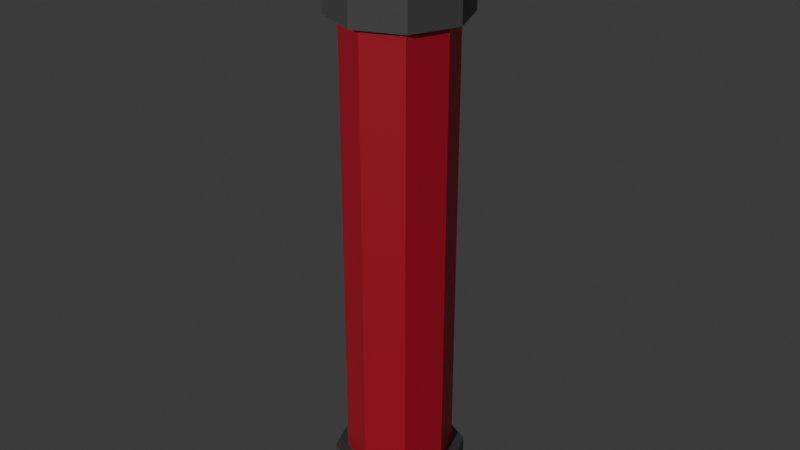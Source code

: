# Source: airPump.blend  (saved by Blender 5.1.29; exported with 4.5.12 LTS)
import bpy
from mathutils import Matrix  # noqa: F401  (used for matrix-valued properties, if any)

bpy.ops.wm.read_factory_settings(use_empty=True)
scene = bpy.context.scene
scene.name = 'Scene'

# ---- collections
col_collection = bpy.data.collections.new('Collection'); scene.collection.children.link(col_collection)

# ---- materials (node trees are filled in below, after node groups)
mat_material_002 = bpy.data.materials.new('Material.002')
mat_material_001 = bpy.data.materials.new('Material.001')
mat_material_003 = bpy.data.materials.new('Material.003')
mat_material_004 = bpy.data.materials.new('Material.004')

# ---- material node trees
mat_material_002.use_nodes = True; mat_material_002.node_tree.nodes.clear()
_N = mat_material_002.node_tree.nodes; _L = mat_material_002.node_tree.links
n0 = _N.new('ShaderNodeBsdfPrincipled'); n0.name = 'Principled BSDF'; n0.location = (-200, 100)
n0.inputs[0].default_value = (0.1474, 0.1474, 0.1474, 1.0)
n1 = _N.new('ShaderNodeOutputMaterial'); n1.name = 'Material Output'; n1.location = (200, 100)
_L.new(n0.outputs[0], n1.inputs[0])
n1.is_active_output = True
mat_material_001.use_nodes = True; mat_material_001.node_tree.nodes.clear()
_N = mat_material_001.node_tree.nodes; _L = mat_material_001.node_tree.links
n0 = _N.new('ShaderNodeBsdfPrincipled'); n0.name = 'Principled BSDF'; n0.location = (-200, 100)
n0.inputs[0].default_value = (0.8, 0.01836, 0.0505, 1.0)
n1 = _N.new('ShaderNodeOutputMaterial'); n1.name = 'Material Output'; n1.location = (200, 100)
_L.new(n0.outputs[0], n1.inputs[0])
n1.is_active_output = True
mat_material_003.use_nodes = True; mat_material_003.node_tree.nodes.clear()
_N = mat_material_003.node_tree.nodes; _L = mat_material_003.node_tree.links
n0 = _N.new('ShaderNodeBsdfPrincipled'); n0.name = 'Principled BSDF'; n0.location = (-200, 100)
n0.inputs[0].default_value = (0.1474, 0.1474, 0.1474, 1.0)
n1 = _N.new('ShaderNodeOutputMaterial'); n1.name = 'Material Output'; n1.location = (200, 100)
_L.new(n0.outputs[0], n1.inputs[0])
n1.is_active_output = True
mat_material_004.use_nodes = True; mat_material_004.node_tree.nodes.clear()
_N = mat_material_004.node_tree.nodes; _L = mat_material_004.node_tree.links
n0 = _N.new('ShaderNodeBsdfPrincipled'); n0.name = 'Principled BSDF'; n0.location = (-200, 100)
n0.inputs[0].default_value = (0.1474, 0.1474, 0.1474, 1.0)
n1 = _N.new('ShaderNodeOutputMaterial'); n1.name = 'Material Output'; n1.location = (200, 100)
_L.new(n0.outputs[0], n1.inputs[0])
n1.is_active_output = True

# ---- world
world_world = bpy.data.worlds.new('World'); scene.world = world_world
world_world.use_nodes = True; world_world.node_tree.nodes.clear()
_N = world_world.node_tree.nodes; _L = world_world.node_tree.links
n0 = _N.new('ShaderNodeOutputWorld'); n0.name = 'World Output'; n0.location = (200, 100)
n1 = _N.new('ShaderNodeBackground'); n1.name = 'Background'; n1.location = (-200, 100)
n1.inputs[0].default_value = (0.05088, 0.05088, 0.05088, 1.0)
_L.new(n1.outputs[0], n0.inputs[0])
n0.is_active_output = True
world_world.color = (0.05088, 0.05088, 0.05088)
world_world.sun_shadow_jitter_overblur = 0.0

# ---- lights
light_sun = bpy.data.lights.new('Sun', 'SUN')
light_sun.energy = 1.0

# ---- meshes
me_cylinder_001 = bpy.data.meshes.new('Cylinder.001')
me_cylinder_001.from_pydata([(0.0, 0.1358, -0.5336), (0.0, 0.1358, -0.4664), (0.09602, 0.09602, -0.5336), (0.09602, 0.09602, -0.4664), (0.1358, 0.0, -0.5336), (0.1358, 0.0, -0.4664), (0.09602, -0.09602, -0.5336), (0.09602, -0.09602, -0.4664), (0.0, -0.1358, -0.5336), (0.0, -0.1358, -0.4664), (-0.09602, -0.09602, -0.5336), (-0.09602, -0.09602, -0.4664), (-0.1358, 0.0, -0.5336), (-0.1358, 0.0, -0.4664), (-0.09602, 0.09602, -0.5336), (-0.09602, 0.09602, -0.4664), (0.0, 0.11, -0.5), (0.0, 0.11, 0.5), (0.07778, 0.07778, -0.5), (0.07778, 0.07778, 0.5), (0.11, 0.0, -0.5), (0.11, 0.0, 0.5), (0.07778, -0.07778, -0.5), (0.07778, -0.07778, 0.5), (0.0, -0.11, -0.5), (0.0, -0.11, 0.5), (-0.07778, -0.07778, -0.5), (-0.07778, -0.07778, 0.5), (-0.11, 0.0, -0.5), (-0.11, 0.0, 0.5), (-0.07778, 0.07778, -0.5), (-0.07778, 0.07778, 0.5), (0.0, 0.1358, 0.4664), (0.0, 0.1358, 0.5336), (0.09602, 0.09602, 0.4664), (0.09602, 0.09602, 0.5336), (0.1358, 0.0, 0.4664), (0.1358, 0.0, 0.5336), (0.09602, -0.09602, 0.4664), (0.09602, -0.09602, 0.5336), (0.0, -0.1358, 0.4664), (0.0, -0.1358, 0.5336), (-0.09602, -0.09602, 0.4664), (-0.09602, -0.09602, 0.5336), (-0.1358, 0.0, 0.4664), (-0.1358, 0.0, 0.5336), (-0.09602, 0.09602, 0.4664), (-0.09602, 0.09602, 0.5336)], [], [(0, 1, 3, 2), (2, 3, 5, 4), (4, 5, 7, 6), (6, 7, 9, 8), (8, 9, 11, 10), (10, 11, 13, 12), (3, 1, 15, 13, 11, 9, 7, 5), (12, 13, 15, 14), (14, 15, 1, 0), (0, 2, 4, 6, 8, 10, 12, 14), (16, 17, 19, 18), (18, 19, 21, 20), (20, 21, 23, 22), (22, 23, 25, 24), (24, 25, 27, 26), (26, 27, 29, 28), (28, 29, 31, 30), (30, 31, 17, 16), (32, 33, 35, 34), (34, 35, 37, 36), (36, 37, 39, 38), (38, 39, 41, 40), (40, 41, 43, 42), (42, 43, 45, 44), (35, 33, 47, 45, 43, 41, 39, 37), (44, 45, 47, 46), (46, 47, 33, 32), (32, 34, 36, 38, 40, 42, 44, 46)])
me_cylinder_001.polygons.foreach_set('material_index', [0, 0, 0, 0, 0, 0, 0, 0, 0, 0, 1, 1, 1, 1, 1, 1, 1, 1, 2, 2, 2, 2, 2, 2, 2, 2, 2, 2])
_uv = me_cylinder_001.uv_layers.new(name='UVMap')
_uv.uv.foreach_set('vector', [1.0, 0.5, 1.0, 1.0, 0.875, 1.0, 0.875, 0.5, 0.875, 0.5, 0.875, 1.0, 0.75, 1.0, 0.75, 0.5, 0.75, 0.5, 0.75, 1.0, 0.625, 1.0, 0.625, 0.5, 0.625, 0.5, 0.625, 1.0, 0.5, 1.0, 0.5, 0.5, 0.5, 0.5, 0.5, 1.0, 0.375, 1.0, 0.375, 0.5, 0.375, 0.5, 0.375, 1.0, 0.25, 1.0, 0.25, 0.5, 0.4197, 0.4197, 0.25, 0.49, 0.08029, 0.4197, 0.01, 0.25, 0.08029, 0.08029, 0.25, 0.01, 0.4197, 0.08029, 0.49, 0.25, 0.25, 0.5, 0.25, 1.0, 0.125, 1.0, 0.125, 0.5, 0.125, 0.5, 0.125, 1.0, 0.0, 1.0, 0.0, 0.5, 0.75, 0.49, 0.9197, 0.4197, 0.99, 0.25, 0.9197, 0.08029, 0.75, 0.01, 0.5803, 0.08029, 0.51, 0.25, 0.5803, 0.4197, 1.0, 0.5, 1.0, 1.0, 0.875, 1.0, 0.875, 0.5, 0.875, 0.5, 0.875, 1.0, 0.75, 1.0, 0.75, 0.5, 0.75, 0.5, 0.75, 1.0, 0.625, 1.0, 0.625, 0.5, 0.625, 0.5, 0.625, 1.0, 0.5, 1.0, 0.5, 0.5, 0.5, 0.5, 0.5, 1.0, 0.375, 1.0, 0.375, 0.5, 0.375, 0.5, 0.375, 1.0, 0.25, 1.0, 0.25, 0.5, 0.25, 0.5, 0.25, 1.0, 0.125, 1.0, 0.125, 0.5, 0.125, 0.5, 0.125, 1.0, 0.0, 1.0, 0.0, 0.5, 1.0, 0.5, 1.0, 1.0, 0.875, 1.0, 0.875, 0.5, 0.875, 0.5, 0.875, 1.0, 0.75, 1.0, 0.75, 0.5, 0.75, 0.5, 0.75, 1.0, 0.625, 1.0, 0.625, 0.5, 0.625, 0.5, 0.625, 1.0, 0.5, 1.0, 0.5, 0.5, 0.5, 0.5, 0.5, 1.0, 0.375, 1.0, 0.375, 0.5, 0.375, 0.5, 0.375, 1.0, 0.25, 1.0, 0.25, 0.5, 0.4197, 0.4197, 0.25, 0.49, 0.08029, 0.4197, 0.01, 0.25, 0.08029, 0.08029, 0.25, 0.01, 0.4197, 0.08029, 0.49, 0.25, 0.25, 0.5, 0.25, 1.0, 0.125, 1.0, 0.125, 0.5, 0.125, 0.5, 0.125, 1.0, 0.0, 1.0, 0.0, 0.5, 0.75, 0.49, 0.9197, 0.4197, 0.99, 0.25, 0.9197, 0.08029, 0.75, 0.01, 0.5803, 0.08029, 0.51, 0.25, 0.5803, 0.4197])
me_cylinder_001.materials.append(mat_material_002)
me_cylinder_001.materials.append(mat_material_001)
me_cylinder_001.materials.append(mat_material_003)
me_cylinder_001.update()
me_cylinder_004 = bpy.data.meshes.new('Cylinder.004')
me_cylinder_004.from_pydata([(0.0, 0.07, -0.42), (0.0, 0.07, 0.42), (0.06062, 0.035, -0.42), (0.06062, 0.035, 0.42), (0.06062, -0.035, -0.42), (0.06062, -0.035, 0.42), (0.0, -0.07, -0.42), (0.0, -0.07, 0.42), (-0.06062, -0.035, -0.42), (-0.06062, -0.035, 0.42), (-0.06062, 0.035, -0.42), (-0.06062, 0.035, 0.42), (0.8013, 0.06681, -6.05e-08), (-0.0004435, 0.06681, 3.35e-11), (0.8013, 0.03341, 0.05786), (-0.0004435, 0.03341, 0.05786), (0.8013, -0.03341, 0.05786), (-0.0004435, -0.03341, 0.05786), (0.8013, -0.06681, -6.05e-08), (-0.0004435, -0.06681, 3.35e-11), (0.8013, -0.03341, -0.05786), (-0.0004435, -0.03341, -0.05786), (0.8013, 0.03341, -0.05786), (-0.0004435, 0.03341, -0.05786)], [], [(0, 1, 3, 2), (2, 3, 5, 4), (4, 5, 7, 6), (6, 7, 9, 8), (3, 1, 11, 9, 7, 5), (8, 9, 11, 10), (10, 11, 1, 0), (0, 2, 4, 6, 8, 10), (12, 13, 15, 14), (14, 15, 17, 16), (16, 17, 19, 18), (18, 19, 21, 20), (20, 21, 23, 22), (22, 23, 13, 12), (12, 14, 16, 18, 20, 22)])
me_cylinder_004.polygons.foreach_set('material_index', [0, 0, 0, 0, 0, 0, 0, 0, 1, 1, 1, 1, 1, 1, 1])
_uv = me_cylinder_004.uv_layers.new(name='UVMap')
_uv.uv.foreach_set('vector', [1.0, 0.5, 1.0, 1.0, 0.8333, 1.0, 0.8333, 0.5, 0.8333, 0.5, 0.8333, 1.0, 0.6667, 1.0, 0.6667, 0.5, 0.6667, 0.5, 0.6667, 1.0, 0.5, 1.0, 0.5, 0.5, 0.5, 0.5, 0.5, 1.0, 0.3333, 1.0, 0.3333, 0.5, 0.4578, 0.37, 0.25, 0.49, 0.04215, 0.37, 0.04215, 0.13, 0.25, 0.01, 0.4578, 0.13, 0.3333, 0.5, 0.3333, 1.0, 0.1667, 1.0, 0.1667, 0.5, 0.1667, 0.5, 0.1667, 1.0, -8.941e-08, 1.0, -8.941e-08, 0.5, 0.75, 0.49, 0.9578, 0.37, 0.9578, 0.13, 0.75, 0.01, 0.5422, 0.13, 0.5422, 0.37, 1.0, 0.5, 1.0, 1.0, 0.8333, 1.0, 0.8333, 0.5, 0.8333, 0.5, 0.8333, 1.0, 0.6667, 1.0, 0.6667, 0.5, 0.6667, 0.5, 0.6667, 1.0, 0.5, 1.0, 0.5, 0.5, 0.5, 0.5, 0.5, 1.0, 0.3333, 1.0, 0.3333, 0.5, 0.3333, 0.5, 0.3333, 1.0, 0.1667, 1.0, 0.1667, 0.5, 0.1667, 0.5, 0.1667, 1.0, -8.941e-08, 1.0, -8.941e-08, 0.5, 0.75, 0.49, 0.9578, 0.37, 0.9578, 0.13, 0.75, 0.01, 0.5422, 0.13, 0.5422, 0.37])
me_cylinder_004.materials.append(mat_material_004)
me_cylinder_004.materials.append(mat_material_002)
me_cylinder_004.update()

# ---- objects
ob_sun_noimp = bpy.data.objects.new('Sun-noimp', light_sun)
ob_body = bpy.data.objects.new('body', me_cylinder_001)
ob_head_001 = bpy.data.objects.new('head.001', me_cylinder_004)

# ---- transforms, parenting, visibility, modifiers, constraints
ob_sun_noimp.location = (0.0, 0.0, 0.0)
ob_sun_noimp.rotation_euler = (-1.162, -0.0, -2.828)
ob_body.location = (0.0, 0.0, 0.0)
ob_head_001.location = (0.0, 0.0, 0.5937)
ob_head_001.rotation_euler = (-0.0, 1.571, 0.0)
ob_head_001.scale = (0.6315, 0.6315, 0.6315)

# ---- collection membership
col_collection.objects.link(ob_sun_noimp)
col_collection.objects.link(ob_body)
col_collection.objects.link(ob_head_001)

# ---- scene / render settings (as saved in the file)
scene.frame_start = 1; scene.frame_end = 24; scene.frame_set(24)
scene.render.engine = 'BLENDER_EEVEE_NEXT'
scene.render.bake_bias = 0.0
scene.render.bake_samples = 0
scene.cycles.sampling_pattern = 'TABULATED_SOBOL'
scene.eevee.use_volume_custom_range = False
scene.eevee.use_raytracing = True
bpy.context.view_layer.update()

# ---- added for rendering (the .blend has no active camera): camera
cam_auto = bpy.data.cameras.new('AutoCamera')
cam_auto.lens = 50.0
cam_auto.sensor_width = 36.0
cam_auto.clip_end = 1000.0
ob_auto_camera = bpy.data.objects.new('AutoCamera', cam_auto)
scene.collection.objects.link(ob_auto_camera)
ob_auto_camera.location = (1.2112, -1.45344, 1.01814)
ob_auto_camera.rotation_euler = (1.09748, -7.21219e-08, 0.694738)
scene.camera = ob_auto_camera
bpy.context.view_layer.update()
